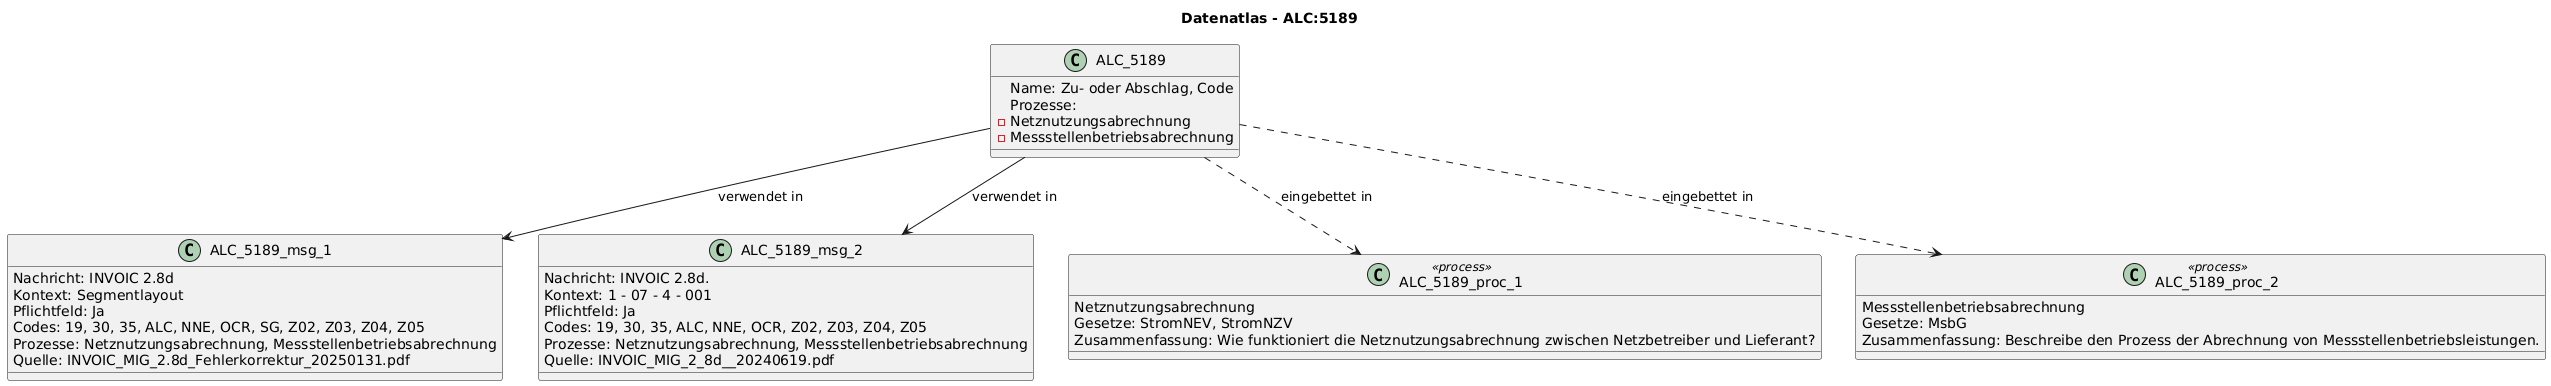

The diagram above was rendered by PlantUML. Its source (embedded in the PNG):
@startuml
title Datenatlas - ALC:5189
class ALC_5189 {
  Name: Zu- oder Abschlag, Code
  Prozesse:
    - Netznutzungsabrechnung
    - Messstellenbetriebsabrechnung
}
class ALC_5189_msg_1 {
  Nachricht: INVOIC 2.8d
  Kontext: Segmentlayout
  Pflichtfeld: Ja
  Codes: 19, 30, 35, ALC, NNE, OCR, SG, Z02, Z03, Z04, Z05
  Prozesse: Netznutzungsabrechnung, Messstellenbetriebsabrechnung
  Quelle: INVOIC_MIG_2.8d_Fehlerkorrektur_20250131.pdf
}
ALC_5189 --> ALC_5189_msg_1 : verwendet in
class ALC_5189_msg_2 {
  Nachricht: INVOIC 2.8d.
  Kontext: 1 - 07 - 4 - 001
  Pflichtfeld: Ja
  Codes: 19, 30, 35, ALC, NNE, OCR, Z02, Z03, Z04, Z05
  Prozesse: Netznutzungsabrechnung, Messstellenbetriebsabrechnung
  Quelle: INVOIC_MIG_2_8d__20240619.pdf
}
ALC_5189 --> ALC_5189_msg_2 : verwendet in
class ALC_5189_proc_1 <<process>> {
  Netznutzungsabrechnung
  Gesetze: StromNEV, StromNZV
  Zusammenfassung: Wie funktioniert die Netznutzungsabrechnung zwischen Netzbetreiber und Lieferant?
}
ALC_5189 ..> ALC_5189_proc_1 : eingebettet in
class ALC_5189_proc_2 <<process>> {
  Messstellenbetriebsabrechnung
  Gesetze: MsbG
  Zusammenfassung: Beschreibe den Prozess der Abrechnung von Messstellenbetriebsleistungen.
}
ALC_5189 ..> ALC_5189_proc_2 : eingebettet in
@enduml